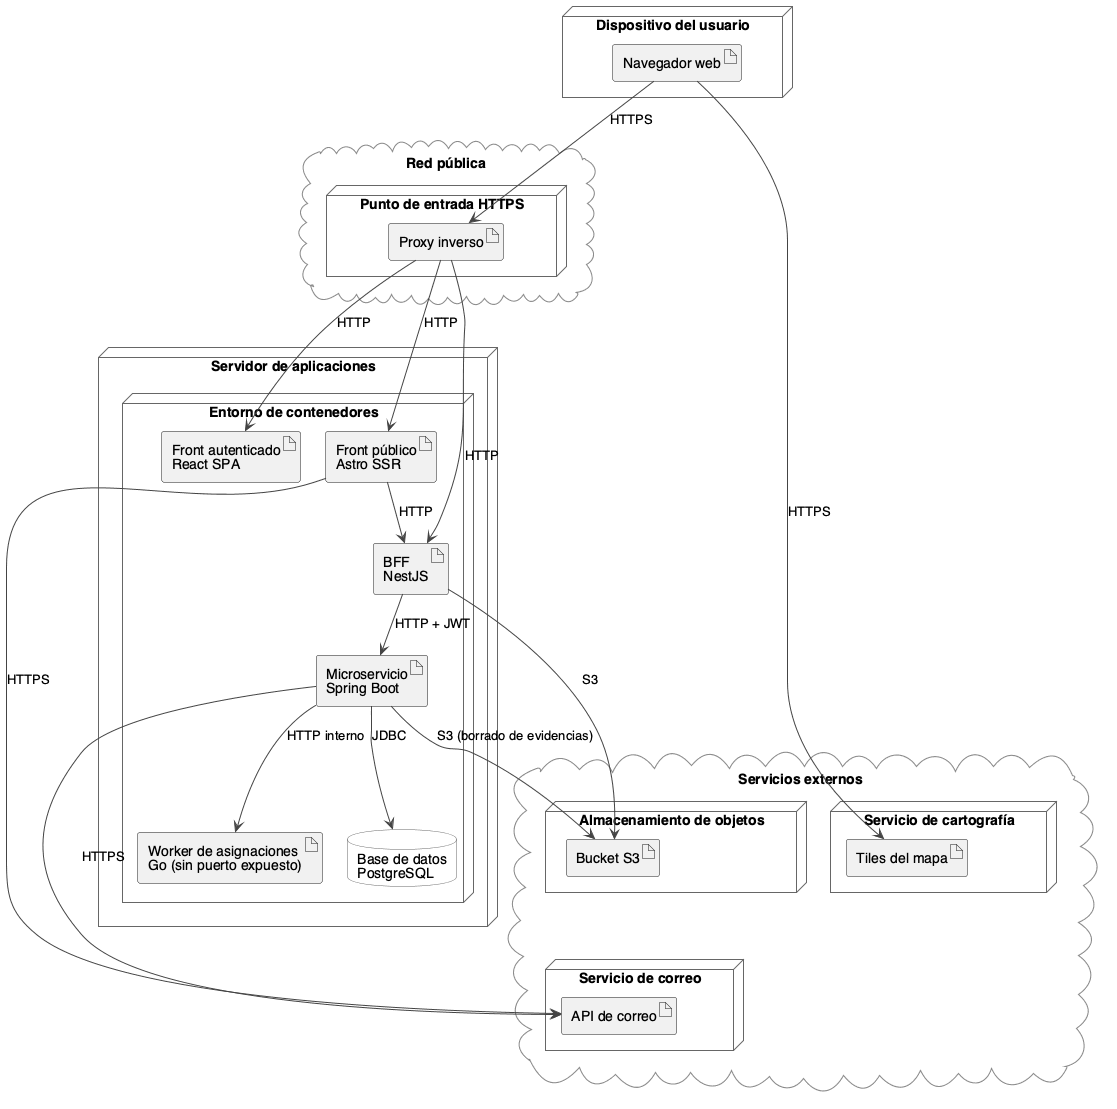

The diagram above was rendered by PlantUML. Its source (embedded in the PNG):
@startuml
skinparam shadowing false
skinparam defaultFontName Helvetica
skinparam nodesep 25
skinparam ranksep 45
skinparam ArrowColor #444444
skinparam node {
  BackgroundColor #FFFFFF
  BorderColor #666666
}
skinparam database {
  BackgroundColor #FFFFFF
  BorderColor #666666
}
skinparam cloud {
  BackgroundColor #FAFAFA
  BorderColor #888888
}

node "Dispositivo del usuario" as cliente {
  artifact "Navegador web" as navegador
}

cloud "Red pública" as internet {
  node "Punto de entrada HTTPS" as entrada {
    artifact "Proxy inverso" as proxy
  }
}

node "Servidor de aplicaciones" as servidor {
  node "Entorno de contenedores" as contenedores {
    artifact "Front público\nAstro SSR" as astro
    artifact "Front autenticado\nReact SPA" as admin
    artifact "BFF\nNestJS" as bff
    artifact "Microservicio\nSpring Boot" as ms
    artifact "Worker de asignaciones\nGo (sin puerto expuesto)" as worker
    database "Base de datos\nPostgreSQL" as db
  }
}

cloud "Servicios externos" as externos {
  node "Almacenamiento de objetos" as almacenamiento {
    artifact "Bucket S3" as bucket
  }
  node "Servicio de correo" as correo {
    artifact "API de correo" as mailer
  }
  node "Servicio de cartografía" as cartografia {
    artifact "Tiles del mapa" as tiles
  }
}

navegador --> proxy : HTTPS
navegador --> tiles : HTTPS

proxy --> astro : HTTP
proxy --> admin : HTTP
proxy --> bff : HTTP

astro --> bff : HTTP
bff --> ms : HTTP + JWT
ms --> db : JDBC
ms --> worker : HTTP interno

bff -right-> bucket : S3
ms --> bucket : S3 (borrado de evidencias)
astro --> mailer : HTTPS
ms -right-> mailer : HTTPS

bucket -[hidden]down- mailer

@enduml